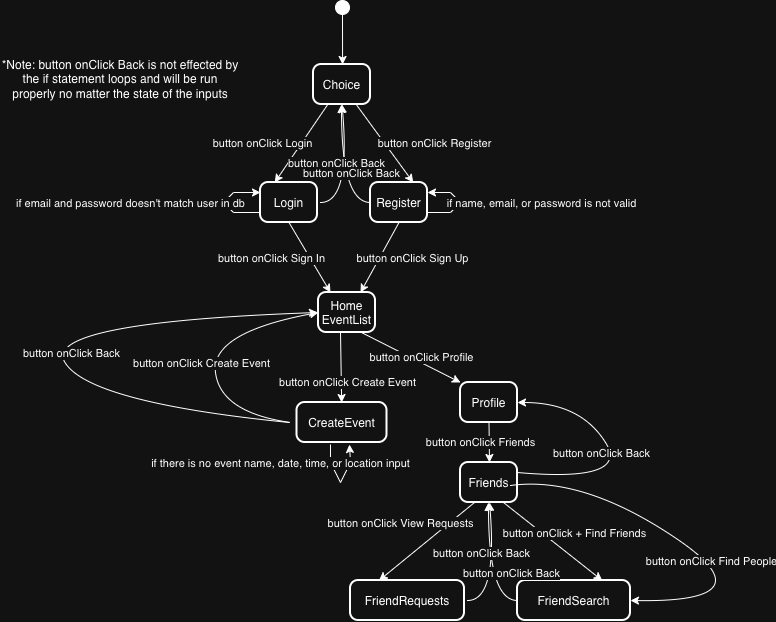

The diagram above was exported from draw.io. Its source (the exported page's mxGraphModel, read from the mxfile embedded in the PNG):
<mxGraphModel dx="879" dy="573" grid="1" gridSize="10" guides="1" tooltips="1" connect="1" arrows="1" fold="1" page="1" pageScale="1" pageWidth="850" pageHeight="1100" math="0" shadow="0">
  <root>
    <mxCell id="0" />
    <mxCell id="1" parent="0" />
    <mxCell id="2" parent="1" style="ellipse;fillColor=strokeColor;" value="" vertex="1">
      <mxGeometry height="14" width="14" x="385" y="8" as="geometry" />
    </mxCell>
    <mxCell id="3" parent="1" style="rounded=1;arcSize=20;strokeWidth=2" value="Choice" vertex="1">
      <mxGeometry height="40" width="57" x="363" y="72" as="geometry" />
    </mxCell>
    <mxCell id="9" edge="1" parent="1" source="2" style="curved=1;startArrow=none;;exitX=0.5;exitY=1;entryX=0.51;entryY=0;" target="3" value="">
      <mxGeometry relative="1" as="geometry">
        <Array as="points" />
      </mxGeometry>
    </mxCell>
    <mxCell id="vCEwH-Ujlh9Ekhv5fMRC-23" edge="1" parent="1" source="3" style="endArrow=classic;html=1;rounded=0;exitX=0.25;exitY=1;exitDx=0;exitDy=0;entryX=0.25;entryY=0;entryDx=0;entryDy=0;" target="vCEwH-Ujlh9Ekhv5fMRC-25" value="">
      <mxGeometry relative="1" as="geometry">
        <mxPoint x="380" y="300" as="sourcePoint" />
        <mxPoint x="340" y="190" as="targetPoint" />
      </mxGeometry>
    </mxCell>
    <mxCell id="vCEwH-Ujlh9Ekhv5fMRC-24" connectable="0" parent="vCEwH-Ujlh9Ekhv5fMRC-23" style="edgeLabel;resizable=0;html=1;;align=center;verticalAlign=middle;" value="button onClick Login" vertex="1">
      <mxGeometry relative="1" as="geometry">
        <mxPoint x="-39" as="offset" />
      </mxGeometry>
    </mxCell>
    <mxCell id="vCEwH-Ujlh9Ekhv5fMRC-25" parent="1" style="rounded=1;arcSize=20;strokeWidth=2" value="Login" vertex="1">
      <mxGeometry height="40" width="57" x="310" y="190" as="geometry" />
    </mxCell>
    <mxCell id="vCEwH-Ujlh9Ekhv5fMRC-28" edge="1" parent="1" source="3" style="endArrow=classic;html=1;rounded=0;exitX=0.75;exitY=1;exitDx=0;exitDy=0;entryX=0.75;entryY=0;entryDx=0;entryDy=0;" target="vCEwH-Ujlh9Ekhv5fMRC-30" value="">
      <mxGeometry relative="1" as="geometry">
        <mxPoint x="487" y="112" as="sourcePoint" />
        <mxPoint x="470" y="187" as="targetPoint" />
      </mxGeometry>
    </mxCell>
    <mxCell id="vCEwH-Ujlh9Ekhv5fMRC-29" connectable="0" parent="vCEwH-Ujlh9Ekhv5fMRC-28" style="edgeLabel;resizable=0;html=1;;align=center;verticalAlign=middle;" value="button onClick Register" vertex="1">
      <mxGeometry relative="1" as="geometry">
        <mxPoint x="49" as="offset" />
      </mxGeometry>
    </mxCell>
    <mxCell id="vCEwH-Ujlh9Ekhv5fMRC-30" parent="1" style="rounded=1;arcSize=20;strokeWidth=2" value="Register" vertex="1">
      <mxGeometry height="40" width="57" x="420" y="190" as="geometry" />
    </mxCell>
    <mxCell id="vCEwH-Ujlh9Ekhv5fMRC-31" edge="1" parent="1" source="vCEwH-Ujlh9Ekhv5fMRC-25" style="endArrow=classic;html=1;rounded=0;exitX=0.5;exitY=1;exitDx=0;exitDy=0;" value="">
      <mxGeometry relative="1" as="geometry">
        <mxPoint x="374" y="230" as="sourcePoint" />
        <mxPoint x="380" y="300" as="targetPoint" />
      </mxGeometry>
    </mxCell>
    <mxCell id="vCEwH-Ujlh9Ekhv5fMRC-32" connectable="0" parent="vCEwH-Ujlh9Ekhv5fMRC-31" style="edgeLabel;resizable=0;html=1;;align=center;verticalAlign=middle;" value="button onClick Sign In" vertex="1">
      <mxGeometry relative="1" as="geometry">
        <mxPoint x="-39" as="offset" />
      </mxGeometry>
    </mxCell>
    <mxCell id="vCEwH-Ujlh9Ekhv5fMRC-33" edge="1" parent="1" source="vCEwH-Ujlh9Ekhv5fMRC-30" style="endArrow=classic;html=1;rounded=0;exitX=0.5;exitY=1;exitDx=0;exitDy=0;" value="">
      <mxGeometry relative="1" as="geometry">
        <mxPoint x="403" y="230" as="sourcePoint" />
        <mxPoint x="410" y="300" as="targetPoint" />
      </mxGeometry>
    </mxCell>
    <mxCell id="vCEwH-Ujlh9Ekhv5fMRC-34" connectable="0" parent="vCEwH-Ujlh9Ekhv5fMRC-33" style="edgeLabel;resizable=0;html=1;;align=center;verticalAlign=middle;" value="button onClick Sign Up" vertex="1">
      <mxGeometry relative="1" as="geometry">
        <mxPoint x="32" as="offset" />
      </mxGeometry>
    </mxCell>
    <mxCell id="vCEwH-Ujlh9Ekhv5fMRC-35" parent="1" style="rounded=1;arcSize=20;strokeWidth=2" value="Home&#10;EventList" vertex="1">
      <mxGeometry height="40" width="57" x="368" y="300" as="geometry" />
    </mxCell>
    <mxCell id="vCEwH-Ujlh9Ekhv5fMRC-36" edge="1" parent="1" style="endArrow=classic;html=1;rounded=0;entryX=1;entryY=0.25;entryDx=0;entryDy=0;" target="vCEwH-Ujlh9Ekhv5fMRC-30" value="">
      <mxGeometry relative="1" as="geometry">
        <Array as="points">
          <mxPoint x="500" y="220" />
          <mxPoint x="510" y="210" />
          <mxPoint x="500" y="200" />
        </Array>
        <mxPoint x="477" y="220" as="sourcePoint" />
        <mxPoint x="577" y="220" as="targetPoint" />
      </mxGeometry>
    </mxCell>
    <mxCell id="vCEwH-Ujlh9Ekhv5fMRC-37" connectable="0" parent="vCEwH-Ujlh9Ekhv5fMRC-36" style="edgeLabel;resizable=0;html=1;;align=center;verticalAlign=middle;" value="if name, email, or password is not valid" vertex="1">
      <mxGeometry relative="1" as="geometry">
        <mxPoint x="80" as="offset" />
      </mxGeometry>
    </mxCell>
    <mxCell id="vCEwH-Ujlh9Ekhv5fMRC-38" edge="1" parent="1" style="endArrow=classic;html=1;rounded=0;entryX=1;entryY=0.25;entryDx=0;entryDy=0;" value="">
      <mxGeometry relative="1" as="geometry">
        <Array as="points">
          <mxPoint x="283" y="220" />
          <mxPoint x="273" y="210" />
          <mxPoint x="283" y="200" />
        </Array>
        <mxPoint x="310" y="220" as="sourcePoint" />
        <mxPoint x="310" y="200" as="targetPoint" />
      </mxGeometry>
    </mxCell>
    <mxCell id="vCEwH-Ujlh9Ekhv5fMRC-39" connectable="0" parent="vCEwH-Ujlh9Ekhv5fMRC-38" style="edgeLabel;resizable=0;html=1;;align=center;verticalAlign=middle;" value="if email and password doesn't match user in db" vertex="1">
      <mxGeometry relative="1" as="geometry">
        <mxPoint x="-93" as="offset" />
      </mxGeometry>
    </mxCell>
    <mxCell id="vCEwH-Ujlh9Ekhv5fMRC-40" edge="1" parent="1" style="endArrow=classic;html=1;rounded=0;" value="">
      <mxGeometry relative="1" as="geometry">
        <mxPoint x="411" y="340" as="sourcePoint" />
        <mxPoint x="510" y="390" as="targetPoint" />
      </mxGeometry>
    </mxCell>
    <mxCell id="vCEwH-Ujlh9Ekhv5fMRC-41" connectable="0" parent="vCEwH-Ujlh9Ekhv5fMRC-40" style="edgeLabel;resizable=0;html=1;;align=center;verticalAlign=middle;" value="button onClick Profile" vertex="1">
      <mxGeometry relative="1" as="geometry">
        <mxPoint x="10" as="offset" />
      </mxGeometry>
    </mxCell>
    <mxCell id="vCEwH-Ujlh9Ekhv5fMRC-42" parent="1" style="rounded=1;arcSize=20;strokeWidth=2" value="Profile" vertex="1">
      <mxGeometry height="40" width="57" x="510" y="390" as="geometry" />
    </mxCell>
    <mxCell id="vCEwH-Ujlh9Ekhv5fMRC-43" edge="1" parent="1" style="endArrow=classic;html=1;rounded=0;" target="vCEwH-Ujlh9Ekhv5fMRC-45" value="">
      <mxGeometry relative="1" as="geometry">
        <mxPoint x="390" y="340" as="sourcePoint" />
        <mxPoint x="363" y="390" as="targetPoint" />
      </mxGeometry>
    </mxCell>
    <mxCell id="vCEwH-Ujlh9Ekhv5fMRC-44" connectable="0" parent="vCEwH-Ujlh9Ekhv5fMRC-43" style="edgeLabel;resizable=0;html=1;;align=center;verticalAlign=middle;" value="button onClick Create Event" vertex="1">
      <mxGeometry relative="1" as="geometry">
        <mxPoint x="6" y="15" as="offset" />
      </mxGeometry>
    </mxCell>
    <mxCell id="vCEwH-Ujlh9Ekhv5fMRC-45" parent="1" style="rounded=1;arcSize=20;strokeWidth=2" value="CreateEvent" vertex="1">
      <mxGeometry height="40" width="90" x="346.5" y="410" as="geometry" />
    </mxCell>
    <mxCell id="vCEwH-Ujlh9Ekhv5fMRC-46" edge="1" parent="1" style="curved=1;endArrow=classic;html=1;rounded=0;entryX=0.5;entryY=1;entryDx=0;entryDy=0;" target="3" value="">
      <mxGeometry height="50" relative="1" width="50" as="geometry">
        <Array as="points">
          <mxPoint x="400" y="210" />
        </Array>
        <mxPoint x="370" y="210" as="sourcePoint" />
        <mxPoint x="520" y="250" as="targetPoint" />
      </mxGeometry>
    </mxCell>
    <mxCell id="vCEwH-Ujlh9Ekhv5fMRC-47" edge="1" parent="1" source="vCEwH-Ujlh9Ekhv5fMRC-30" style="curved=1;endArrow=classic;html=1;rounded=0;entryX=0.5;entryY=1;entryDx=0;entryDy=0;exitX=0;exitY=0.5;exitDx=0;exitDy=0;" value="">
      <mxGeometry height="50" relative="1" width="50" as="geometry">
        <Array as="points">
          <mxPoint x="391" y="210" />
        </Array>
        <mxPoint x="369" y="210" as="sourcePoint" />
        <mxPoint x="391" y="112" as="targetPoint" />
      </mxGeometry>
    </mxCell>
    <mxCell id="vCEwH-Ujlh9Ekhv5fMRC-48" connectable="0" parent="1" style="edgeLabel;resizable=0;html=1;;align=center;verticalAlign=middle;" value="button onClick Back" vertex="1">
      <mxGeometry x="385" y="170" as="geometry" />
    </mxCell>
    <mxCell id="vCEwH-Ujlh9Ekhv5fMRC-49" edge="1" parent="1" source="vCEwH-Ujlh9Ekhv5fMRC-42" style="endArrow=classic;html=1;rounded=0;exitX=0.5;exitY=1;exitDx=0;exitDy=0;" value="">
      <mxGeometry relative="1" as="geometry">
        <mxPoint x="540" y="460" as="sourcePoint" />
        <mxPoint x="539" y="470" as="targetPoint" />
      </mxGeometry>
    </mxCell>
    <mxCell id="vCEwH-Ujlh9Ekhv5fMRC-50" connectable="0" parent="vCEwH-Ujlh9Ekhv5fMRC-49" style="edgeLabel;resizable=0;html=1;;align=center;verticalAlign=middle;" value="button onClick Friends" vertex="1">
      <mxGeometry relative="1" as="geometry">
        <mxPoint x="-9" as="offset" />
      </mxGeometry>
    </mxCell>
    <mxCell id="vCEwH-Ujlh9Ekhv5fMRC-52" parent="1" style="rounded=1;arcSize=20;strokeWidth=2" value="Friends" vertex="1">
      <mxGeometry height="40" width="57" x="510" y="470" as="geometry" />
    </mxCell>
    <mxCell id="vCEwH-Ujlh9Ekhv5fMRC-55" edge="1" parent="1" style="curved=1;endArrow=classic;html=1;rounded=0;entryX=0;entryY=0.5;entryDx=0;entryDy=0;" target="vCEwH-Ujlh9Ekhv5fMRC-35" value="">
      <mxGeometry height="50" relative="1" width="50" as="geometry">
        <Array as="points">
          <mxPoint x="270" y="420" />
          <mxPoint x="260" y="340" />
        </Array>
        <mxPoint x="340" y="430" as="sourcePoint" />
        <mxPoint x="450" y="450" as="targetPoint" />
      </mxGeometry>
    </mxCell>
    <mxCell id="vCEwH-Ujlh9Ekhv5fMRC-56" connectable="0" parent="1" style="edgeLabel;resizable=0;html=1;;align=center;verticalAlign=middle;" value="button onClick Create Event" vertex="1">
      <mxGeometry x="250" y="370" as="geometry" />
    </mxCell>
    <mxCell id="vCEwH-Ujlh9Ekhv5fMRC-57" edge="1" parent="1" source="vCEwH-Ujlh9Ekhv5fMRC-45" style="endArrow=classic;html=1;rounded=0;entryX=0.583;entryY=1.05;entryDx=0;entryDy=0;entryPerimeter=0;exitX=0.372;exitY=1.05;exitDx=0;exitDy=0;exitPerimeter=0;" target="vCEwH-Ujlh9Ekhv5fMRC-45" value="">
      <mxGeometry relative="1" as="geometry">
        <Array as="points">
          <mxPoint x="380" y="470" />
          <mxPoint x="390" y="490" />
          <mxPoint x="400" y="470" />
        </Array>
        <mxPoint x="390" y="490" as="sourcePoint" />
        <mxPoint x="390" y="470" as="targetPoint" />
      </mxGeometry>
    </mxCell>
    <mxCell id="vCEwH-Ujlh9Ekhv5fMRC-58" connectable="0" parent="vCEwH-Ujlh9Ekhv5fMRC-57" style="edgeLabel;resizable=0;html=1;;align=center;verticalAlign=middle;" value="if there is no event name, date, time, or location input" vertex="1">
      <mxGeometry relative="1" as="geometry">
        <mxPoint x="-60" y="-20" as="offset" />
      </mxGeometry>
    </mxCell>
    <mxCell id="vCEwH-Ujlh9Ekhv5fMRC-59" edge="1" parent="1" style="curved=1;endArrow=classic;html=1;rounded=0;entryX=0;entryY=0.5;entryDx=0;entryDy=0;" value="">
      <mxGeometry height="50" relative="1" width="50" as="geometry">
        <Array as="points">
          <mxPoint x="139" y="410" />
          <mxPoint x="90" y="330" />
        </Array>
        <mxPoint x="339" y="430" as="sourcePoint" />
        <mxPoint x="367" y="320" as="targetPoint" />
      </mxGeometry>
    </mxCell>
    <mxCell id="vCEwH-Ujlh9Ekhv5fMRC-61" connectable="0" parent="1" style="edgeLabel;resizable=0;html=1;;align=center;verticalAlign=middle;" value="button onClick Back" vertex="1">
      <mxGeometry x="120" y="360" as="geometry" />
    </mxCell>
    <mxCell id="vCEwH-Ujlh9Ekhv5fMRC-62" parent="1" style="text;html=1;whiteSpace=wrap;strokeColor=none;fillColor=none;align=center;verticalAlign=middle;rounded=0;" value="*Note: button onClick Back is not effected by the if statement loops and will be run properly no matter the state of the inputs" vertex="1">
      <mxGeometry height="30" width="240" x="50" y="72" as="geometry" />
    </mxCell>
    <mxCell id="vCEwH-Ujlh9Ekhv5fMRC-63" edge="1" parent="1" source="vCEwH-Ujlh9Ekhv5fMRC-52" style="curved=1;endArrow=classic;html=1;rounded=0;entryX=1;entryY=0.5;entryDx=0;entryDy=0;exitX=1;exitY=0.25;exitDx=0;exitDy=0;" target="vCEwH-Ujlh9Ekhv5fMRC-42" value="">
      <mxGeometry height="50" relative="1" width="50" as="geometry">
        <Array as="points">
          <mxPoint x="680" y="490" />
          <mxPoint x="630" y="410" />
        </Array>
        <mxPoint x="710" y="580" as="sourcePoint" />
        <mxPoint x="738" y="470" as="targetPoint" />
      </mxGeometry>
    </mxCell>
    <mxCell id="vCEwH-Ujlh9Ekhv5fMRC-64" connectable="0" parent="1" style="edgeLabel;resizable=0;html=1;;align=center;verticalAlign=middle;" value="button onClick Back" vertex="1">
      <mxGeometry x="650" y="460" as="geometry" />
    </mxCell>
    <mxCell id="vCEwH-Ujlh9Ekhv5fMRC-65" edge="1" parent="1" style="endArrow=classic;html=1;rounded=0;exitX=0.25;exitY=1;exitDx=0;exitDy=0;entryX=0.25;entryY=0;entryDx=0;entryDy=0;" target="vCEwH-Ujlh9Ekhv5fMRC-67" value="">
      <mxGeometry relative="1" as="geometry">
        <mxPoint x="524" y="510" as="sourcePoint" />
        <mxPoint x="487" y="588" as="targetPoint" />
      </mxGeometry>
    </mxCell>
    <mxCell id="vCEwH-Ujlh9Ekhv5fMRC-66" connectable="0" parent="vCEwH-Ujlh9Ekhv5fMRC-65" style="edgeLabel;resizable=0;html=1;;align=center;verticalAlign=middle;" value="button onClick View Requests" vertex="1">
      <mxGeometry relative="1" as="geometry">
        <mxPoint x="-26" y="-19" as="offset" />
      </mxGeometry>
    </mxCell>
    <mxCell id="vCEwH-Ujlh9Ekhv5fMRC-67" parent="1" style="rounded=1;arcSize=20;strokeWidth=2" value="FriendRequests" vertex="1">
      <mxGeometry height="40" width="114" x="400" y="588" as="geometry" />
    </mxCell>
    <mxCell id="vCEwH-Ujlh9Ekhv5fMRC-68" edge="1" parent="1" style="endArrow=classic;html=1;rounded=0;exitX=0.75;exitY=1;exitDx=0;exitDy=0;entryX=0.75;entryY=0;entryDx=0;entryDy=0;" target="vCEwH-Ujlh9Ekhv5fMRC-70" value="">
      <mxGeometry relative="1" as="geometry">
        <mxPoint x="553" y="510" as="sourcePoint" />
        <mxPoint x="597" y="588" as="targetPoint" />
      </mxGeometry>
    </mxCell>
    <mxCell id="vCEwH-Ujlh9Ekhv5fMRC-69" connectable="0" parent="vCEwH-Ujlh9Ekhv5fMRC-68" style="edgeLabel;resizable=0;html=1;;align=center;verticalAlign=middle;" value="button onClick + Find Friends" vertex="1">
      <mxGeometry relative="1" as="geometry">
        <mxPoint x="21" y="-9" as="offset" />
      </mxGeometry>
    </mxCell>
    <mxCell id="vCEwH-Ujlh9Ekhv5fMRC-70" parent="1" style="rounded=1;arcSize=20;strokeWidth=2" value="FriendSearch" vertex="1">
      <mxGeometry height="40" width="113" x="567" y="588" as="geometry" />
    </mxCell>
    <mxCell id="vCEwH-Ujlh9Ekhv5fMRC-75" edge="1" parent="1" style="curved=1;endArrow=classic;html=1;rounded=0;entryX=0.5;entryY=1;entryDx=0;entryDy=0;" value="">
      <mxGeometry height="50" relative="1" width="50" as="geometry">
        <Array as="points">
          <mxPoint x="547" y="608" />
        </Array>
        <mxPoint x="517" y="608" as="sourcePoint" />
        <mxPoint x="539" y="510" as="targetPoint" />
      </mxGeometry>
    </mxCell>
    <mxCell id="vCEwH-Ujlh9Ekhv5fMRC-76" edge="1" parent="1" source="vCEwH-Ujlh9Ekhv5fMRC-70" style="curved=1;endArrow=classic;html=1;rounded=0;entryX=0.5;entryY=1;entryDx=0;entryDy=0;exitX=0;exitY=0.5;exitDx=0;exitDy=0;" value="">
      <mxGeometry height="50" relative="1" width="50" as="geometry">
        <Array as="points">
          <mxPoint x="538" y="608" />
        </Array>
        <mxPoint x="516" y="608" as="sourcePoint" />
        <mxPoint x="538" y="510" as="targetPoint" />
      </mxGeometry>
    </mxCell>
    <mxCell id="vCEwH-Ujlh9Ekhv5fMRC-77" connectable="0" parent="1" style="edgeLabel;resizable=0;html=1;;align=center;verticalAlign=middle;" value="button onClick Back" vertex="1">
      <mxGeometry x="530" y="560" as="geometry" />
    </mxCell>
    <mxCell id="vCEwH-Ujlh9Ekhv5fMRC-78" edge="1" parent="1" style="curved=1;endArrow=classic;html=1;rounded=0;entryX=1;entryY=0.5;entryDx=0;entryDy=0;exitX=1;exitY=0.5;exitDx=0;exitDy=0;" target="vCEwH-Ujlh9Ekhv5fMRC-70" value="">
      <mxGeometry height="50" relative="1" width="50" as="geometry">
        <Array as="points">
          <mxPoint x="633" y="483" />
          <mxPoint x="820" y="610" />
        </Array>
        <mxPoint x="560" y="493" as="sourcePoint" />
        <mxPoint x="660.0050000000001" y="588" as="targetPoint" />
      </mxGeometry>
    </mxCell>
    <mxCell id="vCEwH-Ujlh9Ekhv5fMRC-79" connectable="0" parent="1" style="edgeLabel;resizable=0;html=1;;align=center;verticalAlign=middle;" value="button onClick Find People" vertex="1">
      <mxGeometry x="760" y="568" as="geometry" />
    </mxCell>
    <mxCell id="vCEwH-Ujlh9Ekhv5fMRC-80" connectable="0" parent="1" style="edgeLabel;resizable=0;html=1;;align=center;verticalAlign=middle;" value="button onClick Back" vertex="1">
      <mxGeometry x="560" y="580" as="geometry" />
    </mxCell>
    <mxCell id="vCEwH-Ujlh9Ekhv5fMRC-81" connectable="0" parent="1" style="edgeLabel;resizable=0;html=1;;align=center;verticalAlign=middle;" value="button onClick Back" vertex="1">
      <mxGeometry x="400" y="180" as="geometry" />
    </mxCell>
  </root>
</mxGraphModel>